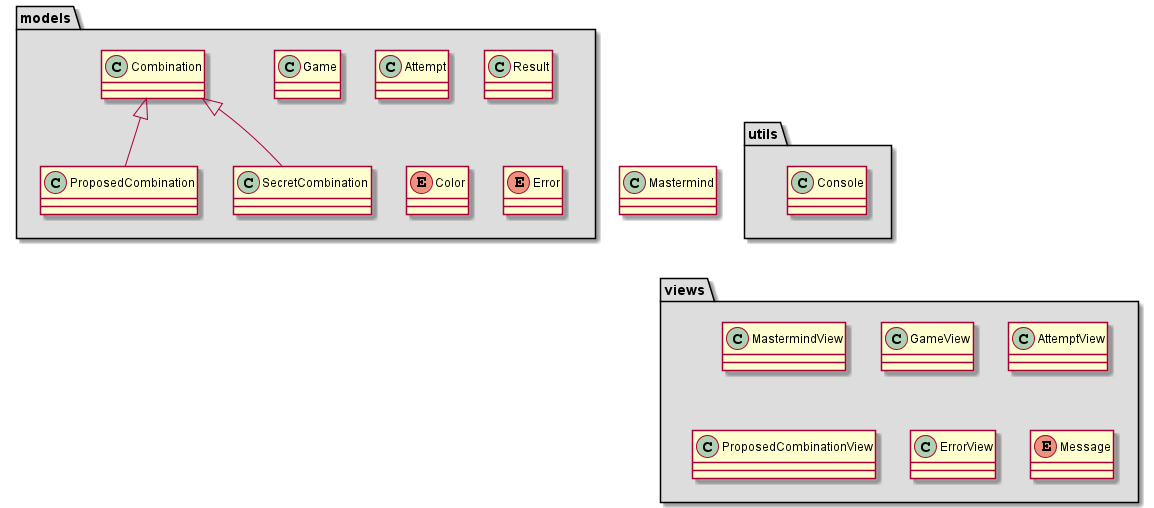

The diagram above was rendered by PlantUML. Its source (embedded in the PNG):
@startuml

class Mastermind {
}

package "models" #DDDDDD {
    class Game{}
    class Attempt{}
    class Combination{}
    class ProposedCombination{}
    class SecretCombination{}
    class Result{}
    enum Color{}
    enum Error{}

    Combination <|-- ProposedCombination
    Combination <|-- SecretCombination
}

package "views" #DDDDDD {
    class MastermindView{}
    class GameView{}
    class AttemptView{}
    class ProposedCombinationView{}
    class ErrorView{}
    enum Message{}
}

package "utils" #DDDDDD {
    class Console{}
}

models --[hidden] Mastermind
Mastermind --[hidden] views
Mastermind -[hidden] utils
@enduml